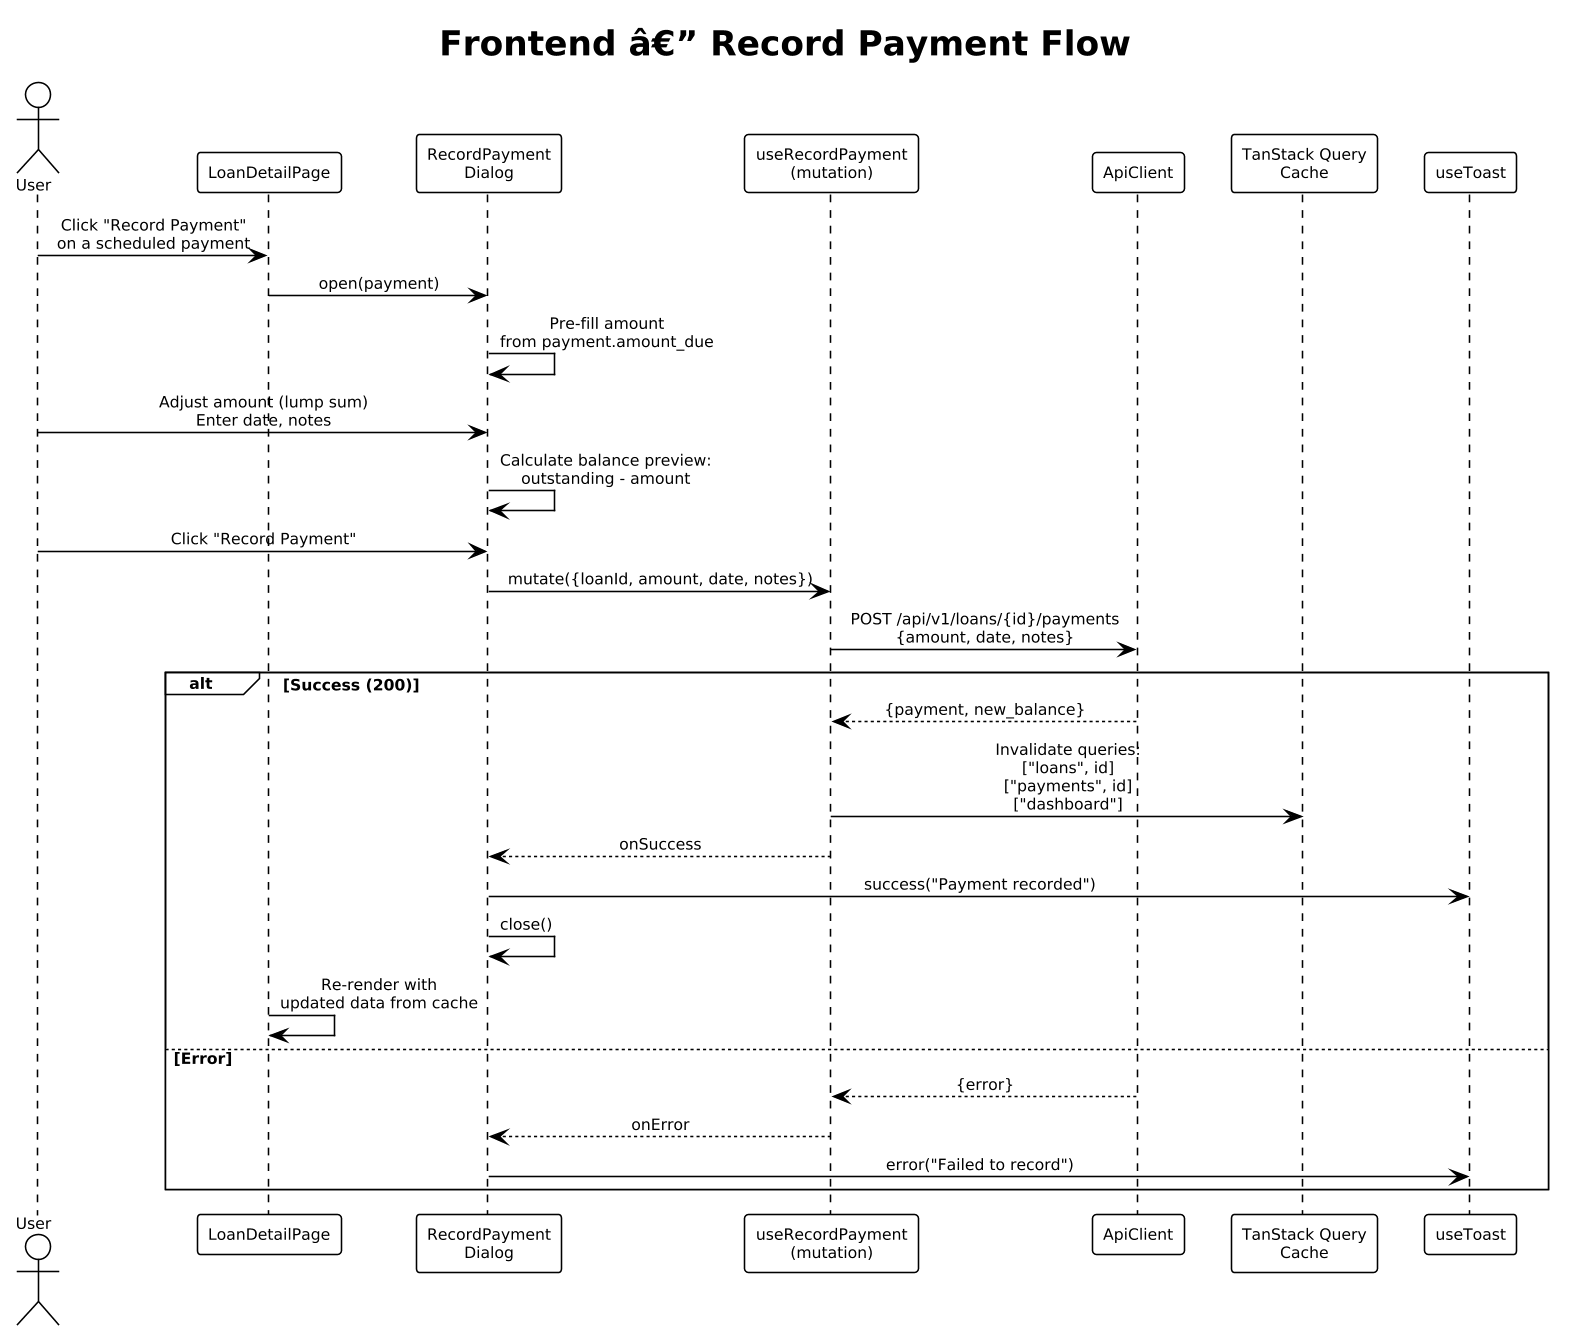

The diagram above was rendered by PlantUML. Its source (embedded in the PNG):
@startuml
!theme plain
skinparam dpi 150
skinparam defaultFontSize 10
skinparam sequenceMessageAlign center

title Frontend â€” Record Payment Flow

actor User
participant "LoanDetailPage" as detail
participant "RecordPayment\nDialog" as dialog
participant "useRecordPayment\n(mutation)" as mut
participant "ApiClient" as api
participant "TanStack Query\nCache" as cache
participant "useToast" as toast

User -> detail : Click "Record Payment"\non a scheduled payment
detail -> dialog : open(payment)
dialog -> dialog : Pre-fill amount\nfrom payment.amount_due

User -> dialog : Adjust amount (lump sum)\nEnter date, notes
dialog -> dialog : Calculate balance preview:\noutstanding - amount

User -> dialog : Click "Record Payment"
dialog -> mut : mutate({loanId, amount, date, notes})
mut -> api : POST /api/v1/loans/{id}/payments\n{amount, date, notes}

alt Success (200)
  api --> mut : {payment, new_balance}
  mut -> cache : Invalidate queries:\n["loans", id]\n["payments", id]\n["dashboard"]
  mut --> dialog : onSuccess
  dialog -> toast : success("Payment recorded")
  dialog -> dialog : close()
  detail -> detail : Re-render with\nupdated data from cache
else Error
  api --> mut : {error}
  mut --> dialog : onError
  dialog -> toast : error("Failed to record")
end
@enduml